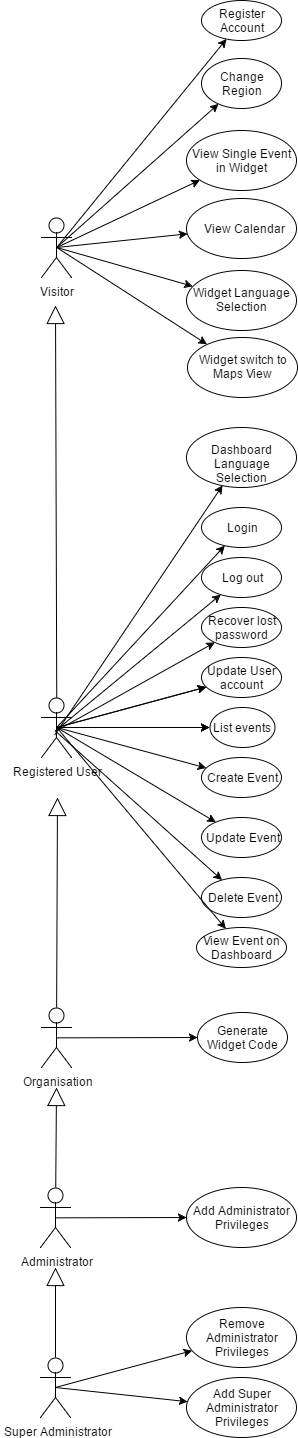

The diagram above was exported from draw.io. Its source (the exported page's mxGraphModel, read from the mxfile embedded in the PNG):
<mxGraphModel dx="1922" dy="1670" grid="1" gridSize="10" guides="1" tooltips="1" connect="1" arrows="1" fold="1" page="1" pageScale="1" pageWidth="850" pageHeight="1100" math="0" shadow="0">
  <root>
    <mxCell id="0" />
    <mxCell id="1" parent="0" />
    <mxCell id="366ef8f705a5e6fd-5" value="Visitor" style="shape=umlActor;verticalLabelPosition=bottom;labelBackgroundColor=#ffffff;verticalAlign=top;html=1;" vertex="1" parent="1">
      <mxGeometry x="40" y="-220" width="30" height="60" as="geometry" />
    </mxCell>
    <mxCell id="366ef8f705a5e6fd-10" value="Administrator" style="shape=umlActor;verticalLabelPosition=bottom;labelBackgroundColor=#ffffff;verticalAlign=top;html=1;" vertex="1" parent="1">
      <mxGeometry x="39" y="750" width="30" height="60" as="geometry" />
    </mxCell>
    <mxCell id="366ef8f705a5e6fd-11" value="Super Administrator" style="shape=umlActor;verticalLabelPosition=bottom;labelBackgroundColor=#ffffff;verticalAlign=top;html=1;" vertex="1" parent="1">
      <mxGeometry x="39" y="920" width="30" height="60" as="geometry" />
    </mxCell>
    <mxCell id="366ef8f705a5e6fd-16" value="Registered User" style="shape=umlActor;verticalLabelPosition=bottom;labelBackgroundColor=#ffffff;verticalAlign=top;html=1;" vertex="1" parent="1">
      <mxGeometry x="40" y="260" width="30" height="60" as="geometry" />
    </mxCell>
    <mxCell id="366ef8f705a5e6fd-20" value="Create Event" style="ellipse;whiteSpace=wrap;html=1;" vertex="1" parent="1">
      <mxGeometry x="200" y="320" width="80" height="40" as="geometry" />
    </mxCell>
    <mxCell id="366ef8f705a5e6fd-21" value="Delete Event" style="ellipse;whiteSpace=wrap;html=1;" vertex="1" parent="1">
      <mxGeometry x="200" y="440" width="80" height="40" as="geometry" />
    </mxCell>
    <mxCell id="366ef8f705a5e6fd-22" value="Login" style="ellipse;whiteSpace=wrap;html=1;" vertex="1" parent="1">
      <mxGeometry x="200" y="70" width="80" height="40" as="geometry" />
    </mxCell>
    <mxCell id="366ef8f705a5e6fd-23" value="Register Account" style="ellipse;whiteSpace=wrap;html=1;" vertex="1" parent="1">
      <mxGeometry x="200" y="-437" width="80" height="40" as="geometry" />
    </mxCell>
    <mxCell id="366ef8f705a5e6fd-24" value="Log out" style="ellipse;whiteSpace=wrap;html=1;" vertex="1" parent="1">
      <mxGeometry x="200" y="120" width="80" height="40" as="geometry" />
    </mxCell>
    <mxCell id="366ef8f705a5e6fd-25" value="Update Event" style="ellipse;whiteSpace=wrap;html=1;" vertex="1" parent="1">
      <mxGeometry x="200" y="380" width="80" height="40" as="geometry" />
    </mxCell>
    <mxCell id="366ef8f705a5e6fd-26" value="View Calendar" style="ellipse;whiteSpace=wrap;html=1;" vertex="1" parent="1">
      <mxGeometry x="185" y="-239.33333333333326" width="110" height="60" as="geometry" />
    </mxCell>
    <mxCell id="366ef8f705a5e6fd-28" value="Generate Widget Code" style="ellipse;whiteSpace=wrap;html=1;" vertex="1" parent="1">
      <mxGeometry x="196" y="575" width="90" height="50" as="geometry" />
    </mxCell>
    <mxCell id="366ef8f705a5e6fd-29" value="View Single Event in Widget" style="ellipse;whiteSpace=wrap;html=1;" vertex="1" parent="1">
      <mxGeometry x="185" y="-307" width="110" height="60" as="geometry" />
    </mxCell>
    <mxCell id="366ef8f705a5e6fd-32" value="Recover lost password" style="ellipse;whiteSpace=wrap;html=1;" vertex="1" parent="1">
      <mxGeometry x="200" y="170" width="80" height="40" as="geometry" />
    </mxCell>
    <mxCell id="366ef8f705a5e6fd-33" value="Add Administrator Privileges" style="ellipse;whiteSpace=wrap;html=1;" vertex="1" parent="1">
      <mxGeometry x="185" y="750" width="110" height="60" as="geometry" />
    </mxCell>
    <mxCell id="366ef8f705a5e6fd-34" value="Remove Administrator Privileges" style="ellipse;whiteSpace=wrap;html=1;" vertex="1" parent="1">
      <mxGeometry x="185" y="870" width="110" height="60" as="geometry" />
    </mxCell>
    <mxCell id="366ef8f705a5e6fd-35" value="Add Super Administrator Privileges" style="ellipse;whiteSpace=wrap;html=1;" vertex="1" parent="1">
      <mxGeometry x="185" y="940" width="110" height="60" as="geometry" />
    </mxCell>
    <mxCell id="366ef8f705a5e6fd-47" value="Organisation" style="shape=umlActor;verticalLabelPosition=bottom;labelBackgroundColor=#ffffff;verticalAlign=top;html=1;" vertex="1" parent="1">
      <mxGeometry x="40" y="570" width="30" height="60" as="geometry" />
    </mxCell>
    <mxCell id="366ef8f705a5e6fd-49" value="Change Region" style="ellipse;whiteSpace=wrap;html=1;" vertex="1" parent="1">
      <mxGeometry x="200" y="-379" width="80" height="50" as="geometry" />
    </mxCell>
    <mxCell id="79a1d7e86ab0e717-1" value="View Event on Dashboard" style="ellipse;whiteSpace=wrap;html=1;" vertex="1" parent="1">
      <mxGeometry x="195" y="490" width="90" height="40" as="geometry" />
    </mxCell>
    <mxCell id="79a1d7e86ab0e717-3" value="Widget Language Selection" style="ellipse;whiteSpace=wrap;html=1;" vertex="1" parent="1">
      <mxGeometry x="185" y="-167.33333333333326" width="110" height="60" as="geometry" />
    </mxCell>
    <mxCell id="79a1d7e86ab0e717-4" value="Dashboard Language Selection" style="ellipse;whiteSpace=wrap;html=1;" vertex="1" parent="1">
      <mxGeometry x="185" y="-10.333333333333258" width="110" height="60" as="geometry" />
    </mxCell>
    <mxCell id="79a1d7e86ab0e717-5" value="" style="endArrow=classic;html=1;strokeColor=#000000;exitX=0.5;exitY=0.5;exitPerimeter=0;" edge="1" parent="1" source="366ef8f705a5e6fd-16" target="366ef8f705a5e6fd-22">
      <mxGeometry width="50" height="50" relative="1" as="geometry">
        <mxPoint x="150" y="450" as="sourcePoint" />
        <mxPoint x="200" y="400" as="targetPoint" />
      </mxGeometry>
    </mxCell>
    <mxCell id="79a1d7e86ab0e717-6" value="" style="endArrow=classic;html=1;strokeColor=#000000;exitX=0.47;exitY=0.552;exitPerimeter=0;" edge="1" parent="1" source="366ef8f705a5e6fd-16" target="366ef8f705a5e6fd-24">
      <mxGeometry width="50" height="50" relative="1" as="geometry">
        <mxPoint x="85.04761904761904" y="259.8095238095236" as="sourcePoint" />
        <mxPoint x="167.99697437594705" y="196.7022967237126" as="targetPoint" />
      </mxGeometry>
    </mxCell>
    <mxCell id="79a1d7e86ab0e717-7" value="" style="endArrow=classic;html=1;strokeColor=#000000;exitX=0.5;exitY=0.5;exitPerimeter=0;" edge="1" parent="1" source="366ef8f705a5e6fd-5" target="366ef8f705a5e6fd-23">
      <mxGeometry width="50" height="50" relative="1" as="geometry">
        <mxPoint x="103.04761904761904" y="7.809523809523739" as="sourcePoint" />
        <mxPoint x="172.3282775800135" y="-73.59893266417316" as="targetPoint" />
      </mxGeometry>
    </mxCell>
    <mxCell id="79a1d7e86ab0e717-8" value="" style="endArrow=classic;html=1;strokeColor=#000000;exitX=0.486;exitY=0.56;exitPerimeter=0;" edge="1" parent="1" source="366ef8f705a5e6fd-16" target="366ef8f705a5e6fd-32">
      <mxGeometry width="50" height="50" relative="1" as="geometry">
        <mxPoint x="84.09523809523807" y="263.1428571428571" as="sourcePoint" />
        <mxPoint x="179.38551656378445" y="222.87199871749976" as="targetPoint" />
      </mxGeometry>
    </mxCell>
    <mxCell id="79a1d7e86ab0e717-9" value="" style="endArrow=classic;html=1;strokeColor=#000000;exitX=0.5;exitY=0.5;exitPerimeter=0;" edge="1" parent="1" source="366ef8f705a5e6fd-16" target="366ef8f705a5e6fd-27">
      <mxGeometry width="50" height="50" relative="1" as="geometry">
        <mxPoint x="84.57142857142844" y="263.6190476190475" as="sourcePoint" />
        <mxPoint x="190.04207273735597" y="260.91706718307705" as="targetPoint" />
      </mxGeometry>
    </mxCell>
    <mxCell id="79a1d7e86ab0e717-10" value="" style="endArrow=classic;html=1;strokeColor=#000000;exitX=0.5;exitY=0.5;exitPerimeter=0;" edge="1" parent="1" source="366ef8f705a5e6fd-10" target="366ef8f705a5e6fd-33">
      <mxGeometry width="50" height="50" relative="1" as="geometry">
        <mxPoint x="54.04761904761904" y="629.8095238095236" as="sourcePoint" />
        <mxPoint x="175.40333326013752" y="669.1456922840443" as="targetPoint" />
      </mxGeometry>
    </mxCell>
    <mxCell id="79a1d7e86ab0e717-11" value="" style="endArrow=classic;html=1;strokeColor=#000000;exitX=0.5;exitY=0.5;exitPerimeter=0;" edge="1" parent="1" source="366ef8f705a5e6fd-11" target="366ef8f705a5e6fd-34">
      <mxGeometry width="50" height="50" relative="1" as="geometry">
        <mxPoint x="64.04761904761904" y="779.8095238095239" as="sourcePoint" />
        <mxPoint x="190.06165246798128" y="765.8659741347819" as="targetPoint" />
      </mxGeometry>
    </mxCell>
    <mxCell id="79a1d7e86ab0e717-12" value="" style="endArrow=classic;html=1;strokeColor=#000000;exitX=0.5;exitY=0.5;exitPerimeter=0;" edge="1" parent="1" source="366ef8f705a5e6fd-11" target="366ef8f705a5e6fd-35">
      <mxGeometry width="50" height="50" relative="1" as="geometry">
        <mxPoint x="64.04761904761904" y="959.8095238095239" as="sourcePoint" />
        <mxPoint x="185.51590238035737" y="924.163893686637" as="targetPoint" />
      </mxGeometry>
    </mxCell>
    <mxCell id="79a1d7e86ab0e717-13" value="" style="endArrow=classic;html=1;strokeColor=#000000;exitX=0.5;exitY=0.5;exitPerimeter=0;" edge="1" parent="1" source="366ef8f705a5e6fd-16" target="366ef8f705a5e6fd-20">
      <mxGeometry width="50" height="50" relative="1" as="geometry">
        <mxPoint x="85.04761904761904" y="259.8095238095236" as="sourcePoint" />
        <mxPoint x="206.40333326013752" y="299.14569228404434" as="targetPoint" />
      </mxGeometry>
    </mxCell>
    <mxCell id="79a1d7e86ab0e717-14" value="" style="endArrow=classic;html=1;strokeColor=#000000;exitX=0.5;exitY=0.5;exitPerimeter=0;" edge="1" parent="1" source="366ef8f705a5e6fd-16" target="366ef8f705a5e6fd-25">
      <mxGeometry width="50" height="50" relative="1" as="geometry">
        <mxPoint x="85.04761904761904" y="259.8095238095236" as="sourcePoint" />
        <mxPoint x="257.6312645528244" y="292.8659686873575" as="targetPoint" />
      </mxGeometry>
    </mxCell>
    <mxCell id="79a1d7e86ab0e717-15" value="" style="endArrow=classic;html=1;strokeColor=#000000;exitX=0.47;exitY=0.552;exitPerimeter=0;" edge="1" parent="1" source="366ef8f705a5e6fd-16" target="366ef8f705a5e6fd-21">
      <mxGeometry width="50" height="50" relative="1" as="geometry">
        <mxPoint x="85.04761904761904" y="259.8095238095236" as="sourcePoint" />
        <mxPoint x="221.30408796122447" y="326.0667247904212" as="targetPoint" />
      </mxGeometry>
    </mxCell>
    <mxCell id="79a1d7e86ab0e717-16" value="" style="endArrow=classic;html=1;strokeColor=#000000;exitX=0.5;exitY=0.5;exitPerimeter=0;" edge="1" parent="1" source="366ef8f705a5e6fd-16" target="79a1d7e86ab0e717-1">
      <mxGeometry width="50" height="50" relative="1" as="geometry">
        <mxPoint x="85.04761904761904" y="259.8095238095236" as="sourcePoint" />
        <mxPoint x="219.485185762396" y="147.16932145424084" as="targetPoint" />
      </mxGeometry>
    </mxCell>
    <mxCell id="79a1d7e86ab0e717-17" value="" style="endArrow=classic;html=1;strokeColor=#000000;exitX=0.5;exitY=0.5;exitPerimeter=0;" edge="1" parent="1" source="366ef8f705a5e6fd-16" target="79a1d7e86ab0e717-2">
      <mxGeometry width="50" height="50" relative="1" as="geometry">
        <mxPoint x="85.04761904761904" y="259.8095238095236" as="sourcePoint" />
        <mxPoint x="379.9838093200842" y="372.7637867382655" as="targetPoint" />
      </mxGeometry>
    </mxCell>
    <mxCell id="79a1d7e86ab0e717-18" value="" style="endArrow=classic;html=1;strokeColor=#000000;exitX=0.5;exitY=0.5;exitPerimeter=0;" edge="1" parent="1" source="366ef8f705a5e6fd-47" target="366ef8f705a5e6fd-28">
      <mxGeometry width="50" height="50" relative="1" as="geometry">
        <mxPoint x="84.04761904761904" y="599.8095238095239" as="sourcePoint" />
        <mxPoint x="200.24306404361437" y="613.6578895781795" as="targetPoint" />
      </mxGeometry>
    </mxCell>
    <mxCell id="79a1d7e86ab0e717-19" value="" style="endArrow=classic;html=1;strokeColor=#000000;exitX=0.5;exitY=0.5;exitPerimeter=0;" edge="1" parent="1" source="366ef8f705a5e6fd-5" target="366ef8f705a5e6fd-49">
      <mxGeometry width="50" height="50" relative="1" as="geometry">
        <mxPoint x="103.04761904761904" y="-162.19047619047637" as="sourcePoint" />
        <mxPoint x="166.90855717804902" y="-272.7842519263015" as="targetPoint" />
      </mxGeometry>
    </mxCell>
    <mxCell id="79a1d7e86ab0e717-20" value="" style="endArrow=classic;html=1;strokeColor=#000000;exitX=0.5;exitY=0.5;exitPerimeter=0;" edge="1" parent="1" source="366ef8f705a5e6fd-5" target="366ef8f705a5e6fd-29">
      <mxGeometry width="50" height="50" relative="1" as="geometry">
        <mxPoint x="103.04761904761904" y="-162.19047619047637" as="sourcePoint" />
        <mxPoint x="198.06364183650294" y="-265.32644880150974" as="targetPoint" />
      </mxGeometry>
    </mxCell>
    <mxCell id="79a1d7e86ab0e717-21" value="" style="endArrow=classic;html=1;strokeColor=#000000;exitX=0.5;exitY=0.5;exitPerimeter=0;" edge="1" parent="1" source="366ef8f705a5e6fd-5" target="366ef8f705a5e6fd-26">
      <mxGeometry width="50" height="50" relative="1" as="geometry">
        <mxPoint x="103.04761904761904" y="-162.19047619047637" as="sourcePoint" />
        <mxPoint x="242.72768491207012" y="-214.9645412297998" as="targetPoint" />
      </mxGeometry>
    </mxCell>
    <mxCell id="79a1d7e86ab0e717-22" value="" style="endArrow=classic;html=1;strokeColor=#000000;exitX=0.5;exitY=0.5;exitPerimeter=0;" edge="1" parent="1" source="366ef8f705a5e6fd-5" target="79a1d7e86ab0e717-3">
      <mxGeometry width="50" height="50" relative="1" as="geometry">
        <mxPoint x="88" y="-172" as="sourcePoint" />
        <mxPoint x="260.6154653923845" y="-233.21477237667614" as="targetPoint" />
      </mxGeometry>
    </mxCell>
    <mxCell id="79a1d7e86ab0e717-23" value="" style="endArrow=classic;html=1;strokeColor=#000000;exitX=0.432;exitY=0.623;exitPerimeter=0;" edge="1" parent="1" source="366ef8f705a5e6fd-16" target="79a1d7e86ab0e717-4">
      <mxGeometry width="50" height="50" relative="1" as="geometry">
        <mxPoint x="103.04761904761904" y="-162.19047619047637" as="sourcePoint" />
        <mxPoint x="365.93158870700586" y="-283.0081568956141" as="targetPoint" />
      </mxGeometry>
    </mxCell>
    <mxCell id="366ef8f705a5e6fd-27" value="Update User account" style="ellipse;whiteSpace=wrap;html=1;" vertex="1" parent="1">
      <mxGeometry x="200" y="220" width="80" height="40" as="geometry" />
    </mxCell>
    <mxCell id="79a1d7e86ab0e717-25" value="" style="endArrow=classic;html=1;strokeColor=#000000;exitX=0.5;exitY=0.5;exitPerimeter=0;" edge="1" parent="1" source="366ef8f705a5e6fd-16" target="366ef8f705a5e6fd-27">
      <mxGeometry width="50" height="50" relative="1" as="geometry">
        <mxPoint x="55.04761904761904" y="249.80952380952363" as="sourcePoint" />
        <mxPoint x="498.1270418941356" y="417.9157691434134" as="targetPoint" />
      </mxGeometry>
    </mxCell>
    <mxCell id="79a1d7e86ab0e717-2" value="List events" style="ellipse;whiteSpace=wrap;html=1;" vertex="1" parent="1">
      <mxGeometry x="208" y="270" width="65" height="40" as="geometry" />
    </mxCell>
    <mxCell id="79a1d7e86ab0e717-26" value="" style="endArrow=classic;html=1;strokeColor=#000000;exitX=0.5;exitY=0.5;exitPerimeter=0;" edge="1" parent="1" source="366ef8f705a5e6fd-16" target="79a1d7e86ab0e717-2">
      <mxGeometry width="50" height="50" relative="1" as="geometry">
        <mxPoint x="55.04761904761904" y="249.80952380952363" as="sourcePoint" />
        <mxPoint x="459.89290232197095" y="360.41496358086306" as="targetPoint" />
      </mxGeometry>
    </mxCell>
    <mxCell id="79a1d7e86ab0e717-27" value="" style="endArrow=block;endSize=16;endFill=0;html=1;strokeColor=#000000;" edge="1" parent="1" source="366ef8f705a5e6fd-11">
      <mxGeometry width="160" relative="1" as="geometry">
        <mxPoint x="79" y="1070" as="sourcePoint" />
        <mxPoint x="54" y="830" as="targetPoint" />
      </mxGeometry>
    </mxCell>
    <mxCell id="79a1d7e86ab0e717-28" value="" style="endArrow=block;endSize=16;endFill=0;html=1;strokeColor=#000000;" edge="1" parent="1" source="366ef8f705a5e6fd-10">
      <mxGeometry width="160" relative="1" as="geometry">
        <mxPoint x="55" y="740" as="sourcePoint" />
        <mxPoint x="55" y="650" as="targetPoint" />
      </mxGeometry>
    </mxCell>
    <mxCell id="79a1d7e86ab0e717-29" value="" style="endArrow=block;endSize=16;endFill=0;html=1;strokeColor=#000000;" edge="1" parent="1" source="366ef8f705a5e6fd-47">
      <mxGeometry width="160" relative="1" as="geometry">
        <mxPoint x="55.23076923076917" y="460" as="sourcePoint" />
        <mxPoint x="56" y="360" as="targetPoint" />
      </mxGeometry>
    </mxCell>
    <mxCell id="79a1d7e86ab0e717-30" value="" style="endArrow=block;endSize=16;endFill=0;html=1;strokeColor=#000000;exitX=0.5;exitY=0;exitPerimeter=0;" edge="1" parent="1" source="366ef8f705a5e6fd-16">
      <mxGeometry width="160" relative="1" as="geometry">
        <mxPoint x="53.125" y="78" as="sourcePoint" />
        <mxPoint x="54" y="-132" as="targetPoint" />
      </mxGeometry>
    </mxCell>
    <mxCell id="45563efabee3d86-1" value="&lt;span id=&quot;docs-internal-guid-eaab490b-19c6-dccb-00ac-91eae6caac4e&quot;&gt;&lt;span&gt;Widget switch to Maps View&lt;/span&gt;&lt;/span&gt;" style="ellipse;whiteSpace=wrap;html=1;" vertex="1" parent="1">
      <mxGeometry x="186" y="-100.33333333333326" width="110" height="60" as="geometry" />
    </mxCell>
    <mxCell id="45563efabee3d86-2" value="" style="endArrow=classic;html=1;strokeColor=#000000;exitX=0.5;exitY=0.5;exitPerimeter=0;" edge="1" parent="1" source="366ef8f705a5e6fd-5" target="45563efabee3d86-1">
      <mxGeometry width="50" height="50" relative="1" as="geometry">
        <mxPoint x="65.24137931034488" y="-180" as="sourcePoint" />
        <mxPoint x="201.24000447593562" y="-141.21258299561373" as="targetPoint" />
      </mxGeometry>
    </mxCell>
  </root>
</mxGraphModel>